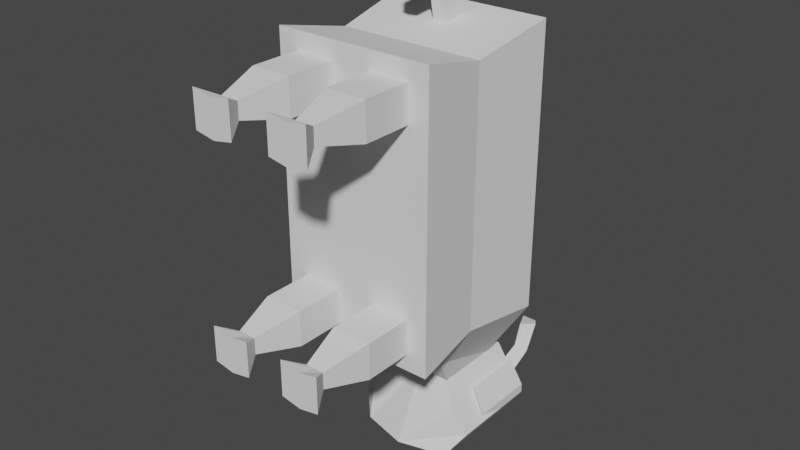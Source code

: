 # Source: BullV1.blend  (saved by Blender 2.90.8; exported with 4.5.12 LTS)
import bpy
from mathutils import Matrix  # noqa: F401  (used for matrix-valued properties, if any)

bpy.ops.wm.read_factory_settings(use_empty=True)
scene = bpy.context.scene
scene.name = 'Scene'

# ---- collections
col_collection = bpy.data.collections.new('Collection'); scene.collection.children.link(col_collection)

# ---- world
world_world = bpy.data.worlds.new('World'); scene.world = world_world
world_world.use_nodes = True; world_world.node_tree.nodes.clear()
_N = world_world.node_tree.nodes; _L = world_world.node_tree.links
n0 = _N.new('ShaderNodeOutputWorld'); n0.name = 'World Output'; n0.location = (300, 300)
n1 = _N.new('ShaderNodeBackground'); n1.name = 'Background'; n1.location = (10, 300)
n1.inputs[0].default_value = (0.05088, 0.05088, 0.05088, 1.0)
_L.new(n1.outputs[0], n0.inputs[0])
n0.is_active_output = True
world_world.color = (0.05088, 0.05088, 0.05088)
world_world.use_sun_shadow = False
world_world.sun_shadow_jitter_overblur = 0.0

# ---- meshes
me_cube_004 = bpy.data.meshes.new('Cube.004')
me_cube_004.from_pydata([(-0.1131, 0.4313, -0.6638), (-0.1131, 0.6847, -0.6638), (0.1131, 0.4313, -0.6638), (0.1131, 0.6847, -0.6638), (-0.1861, 0.2644, 0.3362), (-0.1861, 0.6366, 0.3362), (0.1861, 0.2644, 0.3362), (0.1861, 0.6366, 0.3362), (0.1861, 0.2644, 0.1696), (0.1861, 0.2644, 0.002905), (0.1861, 0.2644, -0.1638), (0.1861, 0.2644, -0.3304), (0.1396, 0.2056, 0.2112), (0.07848, 0.6847, -0.4971), (0.1861, 0.6366, -0.3304), (0.1861, 0.6366, -0.1638), (0.1861, 0.6366, 0.002905), (0.1861, 0.6366, 0.1696), (-0.07848, 0.4797, -0.4971), (-0.1861, 0.2644, -0.3304), (-0.1861, 0.2644, -0.1638), (-0.1861, 0.2644, 0.002905), (-0.1861, 0.2644, 0.1696), (-0.1861, 0.6366, 0.1696), (-0.1861, 0.6366, 0.002905), (-0.1861, 0.6366, -0.1638), (-0.1861, 0.6366, -0.3304), (-0.07848, 0.6847, -0.4971), (0.07848, 0.4797, -0.4971), (0.07848, 0.6366, -0.4971), (0.1396, 0.2056, 0.2529), (-0.07848, 0.6366, -0.4971), (-1.984e-07, 0.4012, -0.6638), (-3.031e-07, 0.6847, -0.6638), (-7.229e-08, 0.2644, 0.3362), (-2.098e-07, 0.6366, 0.3362), (-2.224e-07, 0.6366, 0.1696), (-2.35e-07, 0.6366, 0.002905), (-2.476e-07, 0.6366, -0.1638), (-2.602e-07, 0.6366, -0.3304), (-2.905e-07, 0.6847, -0.4971), (0.04653, 0.2056, 0.2112), (-1.226e-07, 0.2644, -0.3304), (-1.1e-07, 0.2644, -0.1638), (-9.745e-08, 0.2644, 0.002905), (-8.487e-08, 0.2644, 0.1696), (-2.148e-07, 0.4797, -0.4971), (-2.728e-07, 0.6366, -0.4971), (0.09306, 0.2644, 0.3362), (-0.1861, 0.2644, 0.2529), (0.1861, 0.2644, 0.2529), (0.1861, 0.2644, -0.2471), (-0.1861, 0.2644, -0.2471), (-0.09306, 0.2644, -0.3304), (-0.09306, 0.2644, -0.1638), (-0.09306, 0.2644, 0.1696), (-0.09306, 0.2644, 0.3362), (0.09306, 0.2644, -0.3304), (0.09306, 0.2644, -0.1638), (0.09306, 0.2644, 0.1696), (-1.163e-07, 0.2644, -0.2471), (-7.858e-08, 0.2644, 0.2529), (0.1396, -4.437e-08, -0.2471), (0.09306, -4.437e-08, 0.2859), (0.09306, -4.437e-08, 0.2442), (0.1396, -4.437e-08, 0.2529), (0.1396, 0.2644, 0.3362), (-0.1861, 0.2644, 0.2946), (0.1861, 0.2644, 0.2112), (0.1861, 0.2644, -0.2888), (-0.1861, 0.2644, -0.2054), (-0.1396, 0.2644, -0.3304), (-0.1396, 0.2644, -0.1638), (-0.1396, 0.2644, 0.1696), (-0.04653, 0.2644, 0.3362), (0.04653, 0.2644, -0.3304), (0.04653, 0.2644, -0.1638), (0.04653, 0.2644, 0.1696), (-1.195e-07, 0.2644, -0.2888), (-8.172e-08, 0.2644, 0.2112), (0.04653, 0.2644, 0.3362), (-0.1861, 0.2644, 0.2112), (0.1861, 0.2644, 0.2946), (0.1861, 0.2644, -0.2054), (-0.1861, 0.2644, -0.2888), (-0.04653, 0.2644, -0.3304), (-0.04653, 0.2644, -0.1638), (-0.04653, 0.2644, 0.1696), (-0.1396, 0.2644, 0.3362), (0.1396, 0.2644, -0.3304), (0.1396, 0.2644, -0.1638), (0.1396, 0.2644, 0.1696), (-1.132e-07, 0.2644, -0.2054), (-7.543e-08, 0.2644, 0.2946), (0.04653, 0.2644, 0.2529), (0.1396, 0.2644, 0.2529), (0.09306, 0.2644, 0.2025), (0.09306, 0.2644, 0.2946), (0.04653, 0.2644, -0.2471), (0.1396, 0.2644, -0.2471), (0.09306, 0.2644, -0.2975), (0.09306, 0.2644, -0.2054), (-0.1396, 0.2644, -0.2471), (-0.04653, 0.2644, -0.2471), (-0.09306, 0.2644, -0.2975), (-0.09306, 0.2644, -0.2054), (-0.1396, 0.2644, 0.2529), (-0.04653, 0.2644, 0.2529), (-0.09306, 0.2644, 0.2025), (-0.09306, 0.2644, 0.2946), (-0.04653, 0.2644, 0.2946), (-0.04653, 0.2644, 0.2112), (-0.1396, 0.2644, 0.2112), (-0.04653, 0.2644, -0.2054), (-0.04653, 0.2644, -0.2888), (-0.1396, 0.2644, -0.2888), (0.1396, 0.2644, -0.2054), (0.1396, 0.2644, -0.2888), (0.04653, 0.2644, -0.2888), (0.1396, 0.2644, 0.2946), (0.1396, 0.2644, 0.2112), (0.04653, 0.2644, 0.2112), (0.04653, 0.2644, 0.2946), (0.04653, 0.2644, -0.2054), (-0.1396, 0.2644, -0.2054), (-0.1396, 0.2644, 0.2946), (0.1396, 0.1468, 0.2529), (0.09306, 0.1468, 0.2946), (0.1396, 0.1468, -0.2471), (0.09306, 0.1468, -0.2054), (-0.04653, 0.1468, -0.2471), (-0.09306, 0.1468, -0.2054), (-0.04653, 0.1468, 0.2529), (0.078, 0.6851, -0.4971), (-0.09306, 0.1468, 0.2946), (0.04653, 0.1468, 0.2529), (0.09306, 0.1468, 0.2025), (0.04653, 0.1468, -0.2471), (0.09306, 0.1468, -0.2975), (-0.1396, 0.1468, -0.2471), (-0.09306, 0.1468, -0.2975), (-0.1396, 0.1468, 0.2529), (-0.09306, 0.1468, 0.2025), (-0.04653, 0.1468, 0.2946), (-0.04653, 0.1468, 0.2112), (-0.1396, 0.1468, 0.2112), (-0.04653, 0.1468, -0.2054), (-0.04653, 0.1468, -0.2888), (-0.1396, 0.1468, -0.2888), (0.1396, 0.1468, -0.2054), (0.1396, 0.1468, -0.2888), (0.04653, 0.1468, -0.2888), (0.1396, 0.1468, 0.2946), (0.1396, 0.1468, 0.2112), (0.04653, 0.1468, 0.2112), (0.04653, 0.1468, 0.2946), (0.04653, 0.1468, -0.2054), (-0.1396, 0.1468, -0.2054), (-0.1396, 0.1468, 0.2946), (0.09306, -4.437e-08, -0.2558), (0.09306, -4.437e-08, -0.2141), (-0.04653, -8.875e-08, -0.2471), (-0.09306, -1.331e-07, -0.2558), (-0.09306, -1.331e-07, -0.2141), (-0.04653, -8.875e-08, 0.2529), (-0.09306, -1.331e-07, 0.2442), (-0.09306, -1.331e-07, 0.2859), (0.04653, -8.875e-08, 0.2529), (0.09306, -4.437e-08, 0.2025), (0.04653, -8.875e-08, -0.2471), (0.09306, -4.437e-08, -0.2975), (-0.1396, -1.331e-07, -0.2471), (-0.09306, -1.331e-07, -0.2975), (-0.1396, -1.331e-07, 0.2529), (-0.09306, -1.331e-07, 0.2025), (-0.04653, -8.875e-08, 0.2946), (-0.04653, -8.875e-08, 0.2112), (-0.1396, -1.331e-07, 0.2112), (-0.04653, -8.875e-08, -0.2054), (-0.04653, -8.875e-08, -0.2888), (-0.1396, -1.331e-07, -0.2888), (0.1396, -4.437e-08, -0.2054), (0.1396, -4.437e-08, -0.2888), (0.04653, -8.875e-08, -0.2888), (0.1396, -4.437e-08, 0.2946), (0.1396, -4.437e-08, 0.2112), (0.04653, -8.875e-08, 0.2112), (0.04653, -8.875e-08, 0.2946), (0.04653, -8.875e-08, -0.2054), (-0.1396, -1.331e-07, -0.2054), (-0.1396, -1.331e-07, 0.2946), (-0.1131, 0.4957, -0.6638), (-0.1131, 0.5902, -0.6638), (0.1131, 0.5902, -0.6638), (0.1131, 0.4957, -0.6638), (0.1144, 0.4535, -0.5527), (0.1502, 0.467, -0.6082), (-0.1144, 0.6847, -0.5527), (-0.1502, 0.6847, -0.6082), (0.1502, 0.6847, -0.6082), (0.1144, 0.6847, -0.5527), (-0.1502, 0.467, -0.6082), (-0.1144, 0.4535, -0.5527), (-0.07848, 0.6164, -0.4971), (-0.07848, 0.548, -0.4971), (0.07848, 0.6164, -0.4971), (0.07848, 0.548, -0.4971), (0.1502, 0.5132, -0.6082), (0.1144, 0.5306, -0.5527), (0.1502, 0.5989, -0.6082), (0.1144, 0.6076, -0.5527), (-0.1144, 0.5306, -0.5527), (-0.1502, 0.5132, -0.6082), (-0.1144, 0.6076, -0.5527), (-0.1502, 0.5989, -0.6082), (-0.1144, 0.6847, -0.5304), (-0.1502, 0.6847, -0.586), (0.1502, 0.6847, -0.586), (0.1144, 0.6847, -0.5304), (0.1502, 0.5262, -0.586), (0.1144, 0.5349, -0.5304), (-0.1144, 0.5349, -0.5304), (-0.1502, 0.5262, -0.586), (-2.682e-07, 0.5902, -0.6638), (-2.333e-07, 0.4957, -0.6638), (0.1711, 0.4362, -0.1548), (0.1711, 0.4362, -0.00445), (0.1711, 0.4362, 0.1459), (-0.1711, 0.4362, 0.1459), (-0.1711, 0.4362, -0.00445), (-0.1711, 0.4362, -0.1548), (0.1711, 0.4362, -0.3052), (-5.832e-06, 0.4362, -0.422), (0.1711, 0.4362, 0.2963), (-0.1711, 0.4362, 0.2963), (-0.09474, 0.4362, -0.4213), (-5.778e-06, 0.4362, 0.2963), (0.09383, 0.4362, -0.4227), (-0.1711, 0.4362, -0.3052), (-0.09306, 0.6366, 0.3362), (0.09306, 0.6366, 0.3362), (0.1786, 0.5364, 0.3163), (-0.1786, 0.5364, 0.3163), (0.04653, 0.2056, 0.2529), (0.08556, 0.4362, 0.2963), (-0.08557, 0.4362, 0.2963), (-0.08931, 0.5364, 0.3163), (0.08931, 0.5364, 0.3163), (0.04653, 0.6366, 0.3362), (-0.04653, 0.6366, 0.3362), (-1.602e-06, 0.5865, 0.3263), (-0.09118, 0.5865, 0.3263), (0.04653, 0.2056, 0.2946), (0.09118, 0.5865, 0.3263), (0.04465, 0.5364, 0.3163), (0.04559, 0.5865, 0.3263), (0.09306, 0.2056, 0.2946), (-2.614e-06, 0.5384, 0.3093), (-1.986e-06, 0.5925, 0.3201), (-0.01898, 0.5364, 0.3163), (0.01898, 0.5364, 0.3163), (0.01937, 0.5865, 0.3263), (-0.01938, 0.5865, 0.3263), (-1.973e-06, 0.5746, 0.4098), (-2.6e-06, 0.5205, 0.399), (0.01898, 0.5199, 0.3993), (-0.01898, 0.5199, 0.3993), (0.01937, 0.57, 0.4093), (-0.01938, 0.57, 0.4093), (-1.948e-06, 0.5205, 0.471), (-2.589e-06, 0.4946, 0.4223), (0.01898, 0.4959, 0.4208), (-0.01898, 0.4959, 0.4208), (0.01937, 0.5199, 0.466), (-0.01938, 0.5199, 0.466), (-1.914e-06, 0.428, 0.471), (-2.565e-06, 0.428, 0.4223), (0.01898, 0.4343, 0.4208), (-0.01898, 0.4343, 0.4208), (0.01937, 0.4343, 0.466), (-0.01938, 0.4343, 0.466), (-2.994e-06, 0.5364, 0.3163), (0.1396, 0.2056, 0.2946), (-0.04466, 0.5364, 0.3163), (-0.04559, 0.5865, 0.3263), (0.09306, 0.2056, 0.2025), (0.09306, 0.04337, 0.2714), (0.07171, 0.04337, 0.2714), (0.07171, 0.04337, 0.2523), (0.07171, 0.04337, 0.2332), (0.09306, 0.04337, 0.2292), (0.1144, 0.04337, 0.2332), (0.1144, 0.04337, 0.2523), (0.1144, 0.04337, 0.2714), (0.04653, 0.2056, -0.2471), (0.04653, 0.2056, -0.2888), (0.09306, 0.2056, -0.2054), (0.1396, 0.2056, -0.2054), (0.1396, 0.2056, -0.2471), (0.04653, 0.2056, -0.2054), (0.1396, 0.2056, -0.2888), (0.09306, 0.2056, -0.2975), (0.07171, 0.04337, -0.2286), (0.1144, 0.04337, -0.2286), (0.09306, 0.04337, -0.2286), (0.1144, 0.04337, -0.2477), (0.07171, 0.04337, -0.2477), (0.1144, 0.04337, -0.2668), (0.09306, 0.04337, -0.2708), (0.07171, 0.04337, -0.2668), (-0.1396, 0.2056, -0.2888), (-0.09306, 0.2056, -0.2975), (-0.1396, 0.2056, -0.2471), (-0.09306, 0.2056, -0.2054), (-0.04653, 0.2056, -0.2054), (-0.04653, 0.2056, -0.2471), (-0.04653, 0.2056, -0.2888), (-0.1396, 0.2056, -0.2054), (-0.1144, 0.04337, -0.2477), (-0.1144, 0.04337, -0.2668), (-0.09306, 0.04337, -0.2708), (-0.07171, 0.04337, -0.2668), (-0.07171, 0.04337, -0.2477), (-0.07171, 0.04337, -0.2286), (-0.1144, 0.04337, -0.2286), (-0.09306, 0.04337, -0.2286), (-0.1396, 0.2056, 0.2112), (-0.09306, 0.2056, 0.2025), (-0.1396, 0.2056, 0.2529), (-0.09306, 0.2056, 0.2946), (-0.1396, 0.2056, 0.2946), (-0.04653, 0.2056, 0.2112), (-0.04653, 0.2056, 0.2529), (-0.04653, 0.2056, 0.2946), (-0.09306, 0.04337, 0.2714), (-0.07171, 0.04337, 0.2714), (-0.07171, 0.04337, 0.2523), (-0.07171, 0.04337, 0.2332), (-0.09306, 0.04337, 0.2292), (-0.1144, 0.04337, 0.2714), (-0.1144, 0.04337, 0.2332), (-0.1144, 0.04337, 0.2523), (0.06123, 0.6848, -0.6064), (0.09655, 0.6848, -0.6064), (0.09694, 0.6848, -0.5718), (0.08574, 0.6848, -0.5544), (0.08559, 0.6848, -0.5544), (0.1081, 0.6848, -0.5891), (-0.1097, 0.6847, -0.6006), (-0.09807, 0.6847, -0.6179), (-0.06275, 0.6847, -0.6179), (-0.08725, 0.6847, -0.5659), (-0.09846, 0.6847, -0.5832), (0.06123, 0.8152, -0.4905), (0.09655, 0.8152, -0.4905), (0.09694, 0.7812, -0.4837), (0.08574, 0.7642, -0.4803), (0.08559, 0.7642, -0.4802), (0.1081, 0.7982, -0.4871), (-0.1097, 0.793, -0.5028), (-0.09807, 0.8101, -0.5062), (-0.06275, 0.8101, -0.5062), (-0.08725, 0.759, -0.4959), (-0.09846, 0.776, -0.4993), (-0.09846, 0.7519, -0.5544), (-0.1097, 0.7614, -0.5638), (-0.09807, 0.771, -0.5732), (-0.06275, 0.771, -0.5732), (-0.08725, 0.7423, -0.5449), (0.08574, 0.7452, -0.5311), (0.08559, 0.7453, -0.5311), (0.06123, 0.7739, -0.5594), (0.09655, 0.7739, -0.5594), (0.1081, 0.7644, -0.5499), (0.09694, 0.7548, -0.5405)], [], [(32, 224, 194, 2), (8, 227, 233, 6, 82, 50, 68), (34, 236, 245, 234, 4, 88, 56, 74), (214, 198, 1, 192), (125, 88, 4, 67), (40, 33, 27), (35, 36, 23, 5, 239, 249), (36, 37, 24, 23), (37, 38, 25, 24), (38, 39, 26, 25), (47, 40, 27, 31), (32, 46, 18, 202, 201, 0), (46, 232, 235, 18), (124, 72, 20, 70), (43, 44, 21, 20, 72, 54, 86), (44, 45, 87, 55, 73, 22, 21), (4, 234, 228, 22, 81, 49, 67), (228, 23, 24, 229), (229, 24, 25, 230), (20, 230, 238, 19, 84, 52, 70), (18, 31, 27, 203, 204), (210, 200, 13, 205), (28, 29, 14, 231, 237), (11, 231, 225, 10, 83, 51, 69), (225, 15, 16, 226), (226, 16, 17, 227), (28, 206, 205, 13, 29), (19, 238, 235), (120, 95, 30, 12), (39, 47, 31, 26), (14, 29, 47, 39), (121, 96, 285, 41), (9, 8, 91, 59, 77, 45, 44), (10, 9, 44, 43, 76, 58, 90), (123, 76, 43, 92), (28, 237, 232, 46), (2, 196, 195, 28, 46, 32), (29, 13, 133, 40, 47), (15, 14, 39, 38), (16, 15, 38, 37), (17, 16, 37, 36), (7, 17, 36, 35, 248, 240), (3, 33, 342, 343), (122, 80, 34, 93), (6, 233, 244, 236, 34, 80, 48, 66), (0, 191, 224, 32), (121, 94, 61, 79), (298, 297, 149, 128), (119, 66, 48, 97), (118, 98, 60, 78), (314, 313, 131, 146), (116, 90, 58, 101), (115, 102, 52, 84), (30, 282, 152, 126), (113, 86, 54, 105), (112, 106, 49, 81), (328, 326, 145, 141), (110, 74, 56, 109), (297, 296, 129, 149), (61, 93, 110, 107), (93, 34, 74, 110), (87, 111, 108, 55), (45, 79, 111, 87), (79, 61, 107, 111), (73, 112, 81, 22), (55, 108, 112, 73), (252, 243, 135, 155), (312, 310, 148, 139), (60, 92, 113, 103), (92, 43, 86, 113), (85, 114, 104, 53), (42, 78, 114, 85), (78, 60, 103, 114), (71, 115, 84, 19), (53, 104, 115, 71), (282, 256, 127, 152), (326, 327, 142, 145), (51, 83, 116, 99), (83, 10, 90, 116), (89, 117, 100, 57), (11, 69, 117, 89), (69, 51, 99, 117), (75, 118, 78, 42), (57, 100, 118, 75), (256, 252, 155, 127), (330, 328, 141, 158), (50, 82, 119, 95), (82, 6, 66, 119), (91, 120, 96, 59), (8, 68, 120, 91), (68, 50, 95, 120), (77, 121, 79, 45), (59, 96, 121, 77), (294, 295, 151, 137), (94, 122, 93, 61), (310, 311, 140, 148), (97, 48, 80, 122), (98, 123, 92, 60), (329, 330, 158, 134), (101, 58, 76, 123), (102, 124, 70, 52), (331, 332, 132, 144), (105, 54, 72, 124), (106, 125, 67, 49), (243, 41, 154, 135), (109, 56, 88, 125), (308, 307, 182, 170), (302, 306, 169, 188), (335, 334, 166, 175), (305, 303, 181, 62), (304, 302, 188, 160), (303, 304, 160, 181), (287, 288, 167, 187), (318, 319, 180, 171), (286, 287, 187, 63), (319, 320, 172, 180), (288, 289, 186, 167), (321, 322, 161, 179), (289, 290, 168, 186), (320, 321, 179, 172), (291, 292, 65, 185), (322, 323, 178, 161), (296, 299, 156, 129), (285, 12, 153, 136), (333, 329, 134, 143), (299, 294, 137, 156), (315, 314, 146, 130), (301, 300, 150, 138), (332, 333, 143, 132), (311, 316, 147, 140), (12, 30, 126, 153), (313, 317, 157, 131), (327, 331, 144, 142), (300, 298, 128, 150), (317, 312, 139, 157), (41, 285, 136, 154), (316, 315, 130, 147), (295, 301, 138, 151), (185, 65, 64, 168), (182, 62, 159, 170), (179, 161, 162, 172), (176, 164, 165, 174), (164, 175, 166, 165), (174, 165, 173, 177), (161, 178, 163, 162), (172, 162, 171, 180), (62, 181, 160, 159), (170, 159, 169, 183), (65, 184, 63, 64), (168, 64, 167, 186), (64, 63, 187, 167), (159, 160, 188, 169), (162, 163, 189, 171), (165, 166, 190, 173), (336, 335, 175, 164), (325, 324, 189, 163), (307, 305, 62, 182), (338, 337, 176, 174), (324, 318, 171, 189), (309, 308, 170, 183), (337, 336, 164, 176), (334, 339, 190, 166), (306, 309, 183, 169), (340, 338, 174, 177), (339, 341, 173, 190), (293, 286, 63, 184), (341, 340, 177, 173), (292, 293, 184, 65), (323, 325, 163, 178), (290, 291, 185, 168), (1, 198, 348, 349), (133, 33, 40), (195, 208, 206, 28), (208, 210, 205, 206), (2, 194, 207, 196), (196, 207, 208, 195), (194, 193, 209, 207), (207, 209, 210, 208), (193, 3, 199, 209), (198, 214, 222, 216), (201, 212, 191, 0), (212, 214, 192, 191), (18, 204, 211, 202), (202, 211, 212, 201), (204, 203, 213, 211), (211, 213, 214, 212), (203, 27, 197, 213), (210, 209, 219, 220), (219, 217, 218, 220), (221, 215, 216, 222), (209, 199, 217, 219), (214, 213, 221, 222), (199, 200, 218, 217), (197, 198, 216, 215), (213, 197, 215, 221), (200, 210, 220, 218), (223, 192, 1, 33), (193, 223, 33, 3), (224, 191, 192, 223), (194, 224, 223, 193), (9, 226, 227, 8), (10, 225, 226, 9), (21, 229, 230, 20), (22, 228, 229, 21), (228, 234, 242, 5, 23), (225, 231, 14, 15), (232, 237, 11, 89, 57, 75, 42), (247, 241, 7, 240, 253), (235, 238, 26, 31, 18), (238, 230, 25, 26), (233, 227, 17, 7, 241), (237, 231, 11), (235, 232, 42, 85, 53, 71, 19), (284, 250, 35, 249), (242, 246, 251, 239, 5), (234, 245, 246, 242), (245, 236, 281, 283, 246), (255, 253, 240, 248), (236, 244, 247, 254, 281), (244, 233, 241, 247), (250, 255, 248, 35), (254, 247, 253, 255), (251, 284, 249, 239), (246, 283, 284, 251), (259, 257, 264, 266), (260, 261, 267, 265), (266, 264, 270, 272), (267, 263, 269, 273), (257, 260, 265, 264), (261, 258, 263, 267), (258, 262, 268, 263), (262, 259, 266, 268), (270, 271, 277, 276), (271, 273, 279, 277), (268, 266, 272, 274), (265, 267, 273, 271), (264, 265, 271, 270), (263, 268, 274, 269), (276, 277, 279, 275), (278, 276, 275, 280), (269, 274, 280, 275), (273, 269, 275, 279), (272, 270, 276, 278), (274, 272, 278, 280), (254, 255, 250, 281), (281, 250, 284, 283), (96, 120, 12, 285), (94, 121, 41, 243), (97, 122, 252, 256), (119, 97, 256, 282), (122, 94, 243, 252), (95, 119, 282, 30), (136, 153, 291, 290), (126, 152, 293, 292), (152, 127, 286, 293), (153, 126, 292, 291), (154, 136, 290, 289), (135, 154, 289, 288), (127, 155, 287, 286), (155, 135, 288, 287), (118, 100, 301, 295), (117, 99, 298, 300), (100, 117, 300, 301), (123, 98, 294, 299), (101, 123, 299, 296), (98, 118, 295, 294), (116, 101, 296, 297), (99, 116, 297, 298), (137, 151, 309, 306), (151, 138, 308, 309), (150, 128, 305, 307), (149, 129, 304, 303), (129, 156, 302, 304), (128, 149, 303, 305), (156, 137, 306, 302), (138, 150, 307, 308), (114, 103, 315, 316), (124, 102, 312, 317), (105, 124, 317, 313), (104, 114, 316, 311), (103, 113, 314, 315), (115, 104, 311, 310), (102, 115, 310, 312), (113, 105, 313, 314), (146, 131, 325, 323), (157, 139, 318, 324), (131, 157, 324, 325), (130, 146, 323, 322), (140, 147, 321, 320), (147, 130, 322, 321), (148, 140, 320, 319), (139, 148, 319, 318), (108, 111, 331, 327), (107, 110, 333, 332), (110, 109, 329, 333), (111, 107, 332, 331), (109, 125, 330, 329), (125, 106, 328, 330), (112, 108, 327, 326), (106, 112, 326, 328), (141, 145, 340, 341), (158, 141, 341, 339), (145, 142, 338, 340), (134, 158, 339, 334), (144, 132, 336, 337), (142, 144, 337, 338), (132, 143, 335, 336), (143, 134, 334, 335), (365, 364, 363, 359), (200, 199, 347, 344), (133, 13, 345, 346), (33, 133, 346, 342), (199, 3, 343, 347), (13, 200, 344, 345), (370, 369, 356, 357), (198, 197, 352, 348), (33, 1, 349, 350), (27, 33, 350, 351), (197, 27, 351, 352), (356, 355, 358, 354, 353, 357), (362, 361, 360, 359, 363), (367, 366, 360, 361), (371, 370, 357, 353), (372, 371, 353, 354), (368, 367, 361, 362), (373, 372, 354, 358), (369, 374, 355, 356), (364, 368, 362, 363), (374, 373, 358, 355), (366, 365, 359, 360), (349, 348, 365, 366), (352, 351, 368, 364), (351, 350, 367, 368), (350, 349, 366, 367), (348, 352, 364, 365), (344, 347, 373, 374), (345, 344, 374, 369), (347, 343, 372, 373), (343, 342, 371, 372), (342, 346, 370, 371), (346, 345, 369, 370)])
_uv = me_cube_004.uv_layers.new(name='UVMap')
_uv.uv.foreach_set('vector', [0.375, 0.125, 0.4427, 0.125, 0.4583, 0.25, 0.375, 0.25, 0.375, 0.4583, 0.5, 0.4583, 0.5066, 0.5, 0.375, 0.5, 0.375, 0.4896, 0.375, 0.4792, 0.375, 0.4688, 0.375, 0.625, 0.5065, 0.625, 0.5064, 0.6875, 0.5064, 0.75, 0.375, 0.75, 0.375, 0.7188, 0.375, 0.6875, 0.375, 0.6562, 0.5417, 0.9861, 0.625, 0.9861, 0.625, 1.0, 0.5417, 1.0, 0.3646, 0.7188, 0.375, 0.7188, 0.375, 0.75, 0.3646, 0.75, 0.8333, 0.625, 0.875, 0.625, 0.8333, 0.75, 0.625, 0.625, 0.6667, 0.625, 0.6667, 0.75, 0.625, 0.75, 0.625, 0.6875, 0.625, 0.6562, 0.6667, 0.625, 0.7083, 0.625, 0.7083, 0.75, 0.6667, 0.75, 0.7083, 0.625, 0.75, 0.625, 0.75, 0.75, 0.7083, 0.75, 0.75, 0.625, 0.7917, 0.625, 0.7917, 0.75, 0.75, 0.75, 0.8333, 0.625, 0.8333, 0.625, 0.8333, 0.75, 0.8333, 0.75, 0.125, 0.625, 0.1667, 0.625, 0.1667, 0.75, 0.1528, 0.75, 0.1389, 0.75, 0.125, 0.75, 0.1667, 0.625, 0.176, 0.625, 0.1762, 0.75, 0.1667, 0.75, 0.2396, 0.7188, 0.25, 0.7188, 0.25, 0.75, 0.2396, 0.75, 0.25, 0.625, 0.2917, 0.625, 0.2917, 0.75, 0.25, 0.75, 0.25, 0.7188, 0.25, 0.6875, 0.25, 0.6562, 0.2917, 0.625, 0.3333, 0.625, 0.3333, 0.6562, 0.3333, 0.6875, 0.3333, 0.7188, 0.3333, 0.75, 0.2917, 0.75, 0.375, 0.75, 0.5064, 0.75, 0.5, 0.7917, 0.375, 0.7917, 0.375, 0.7812, 0.375, 0.7708, 0.375, 0.7604, 0.5, 0.7917, 0.625, 0.7917, 0.625, 0.8333, 0.5, 0.8333, 0.5, 0.8333, 0.625, 0.8333, 0.625, 0.875, 0.5, 0.875, 0.375, 0.875, 0.5, 0.875, 0.4898, 0.9167, 0.375, 0.9167, 0.375, 0.9062, 0.375, 0.8958, 0.375, 0.8854, 0.375, 0.9583, 0.625, 0.9583, 0.625, 0.9583, 0.5417, 0.9583, 0.4583, 0.9583, 0.5417, 0.2778, 0.625, 0.2778, 0.625, 0.2917, 0.5417, 0.2917, 0.375, 0.2917, 0.625, 0.2917, 0.625, 0.3333, 0.5023, 0.3333, 0.375, 0.3008, 0.375, 0.3333, 0.5023, 0.3333, 0.5, 0.375, 0.375, 0.375, 0.375, 0.3646, 0.375, 0.3542, 0.375, 0.3438, 0.5, 0.375, 0.625, 0.375, 0.625, 0.4167, 0.5, 0.4167, 0.5, 0.4167, 0.625, 0.4167, 0.625, 0.4583, 0.5, 0.4583, 0.375, 0.2917, 0.4583, 0.2917, 0.5417, 0.2917, 0.625, 0.2917, 0.625, 0.2917, 0.375, 0.9167, 0.4898, 0.9167, 0.375, 0.9488, 0.3438, 0.5312, 0.3542, 0.5312, 0.3542, 0.5312, 0.3438, 0.5312, 0.7917, 0.625, 0.8333, 0.625, 0.8333, 0.75, 0.7917, 0.75, 0.7917, 0.5, 0.8333, 0.5, 0.8333, 0.625, 0.7917, 0.625, 0.3438, 0.5938, 0.3438, 0.5625, 0.3438, 0.5625, 0.3438, 0.5938, 0.2917, 0.5, 0.3333, 0.5, 0.3333, 0.5312, 0.3333, 0.5625, 0.3333, 0.5938, 0.3333, 0.625, 0.2917, 0.625, 0.25, 0.5, 0.2917, 0.5, 0.2917, 0.625, 0.25, 0.625, 0.25, 0.5938, 0.25, 0.5625, 0.25, 0.5312, 0.2396, 0.5938, 0.25, 0.5938, 0.25, 0.625, 0.2396, 0.625, 0.1667, 0.5, 0.1758, 0.5, 0.176, 0.625, 0.1667, 0.625, 0.125, 0.5, 0.1389, 0.5, 0.1528, 0.5, 0.1667, 0.5, 0.1667, 0.625, 0.125, 0.625, 0.8333, 0.5, 0.8333, 0.5, 0.8333, 0.5008, 0.8333, 0.625, 0.8333, 0.625, 0.75, 0.5, 0.7917, 0.5, 0.7917, 0.625, 0.75, 0.625, 0.7083, 0.5, 0.75, 0.5, 0.75, 0.625, 0.7083, 0.625, 0.6667, 0.5, 0.7083, 0.5, 0.7083, 0.625, 0.6667, 0.625, 0.625, 0.5, 0.6667, 0.5, 0.6667, 0.625, 0.625, 0.625, 0.625, 0.5938, 0.625, 0.5625, 0.625, 0.25, 0.625, 0.125, 0.625, 0.125, 0.625, 0.25, 0.3646, 0.5938, 0.375, 0.5938, 0.375, 0.625, 0.3646, 0.625, 0.375, 0.5, 0.5066, 0.5, 0.5066, 0.5625, 0.5065, 0.625, 0.375, 0.625, 0.375, 0.5938, 0.375, 0.5625, 0.375, 0.5312, 0.375, 0.0, 0.4583, 0.0, 0.4427, 0.125, 0.375, 0.125, 0.3438, 0.5938, 0.3542, 0.5938, 0.3542, 0.625, 0.3438, 0.625, 0.2292, 0.5312, 0.2396, 0.5312, 0.2396, 0.5312, 0.2292, 0.5312, 0.3646, 0.5312, 0.375, 0.5312, 0.375, 0.5625, 0.3646, 0.5625, 0.2188, 0.5938, 0.2292, 0.5938, 0.2292, 0.625, 0.2188, 0.625, 0.2396, 0.6562, 0.2396, 0.6875, 0.2396, 0.6875, 0.2396, 0.6562, 0.2396, 0.5312, 0.25, 0.5312, 0.25, 0.5625, 0.2396, 0.5625, 0.2188, 0.7188, 0.2292, 0.7188, 0.2292, 0.75, 0.2188, 0.75, 0.3542, 0.5312, 0.3646, 0.5312, 0.3646, 0.5312, 0.3542, 0.5312, 0.2396, 0.6562, 0.25, 0.6562, 0.25, 0.6875, 0.2396, 0.6875, 0.3438, 0.7188, 0.3542, 0.7188, 0.3542, 0.75, 0.3438, 0.75, 0.3542, 0.7188, 0.3438, 0.7188, 0.3438, 0.7188, 0.3542, 0.7188, 0.3646, 0.6562, 0.375, 0.6562, 0.375, 0.6875, 0.3646, 0.6875, 0.2396, 0.5312, 0.2396, 0.5625, 0.2396, 0.5625, 0.2396, 0.5312, 0.3542, 0.625, 0.3646, 0.625, 0.3646, 0.6562, 0.3542, 0.6562, 0.3646, 0.625, 0.375, 0.625, 0.375, 0.6562, 0.3646, 0.6562, 0.3333, 0.6562, 0.3438, 0.6562, 0.3438, 0.6875, 0.3333, 0.6875, 0.3333, 0.625, 0.3438, 0.625, 0.3438, 0.6562, 0.3333, 0.6562, 0.3438, 0.625, 0.3542, 0.625, 0.3542, 0.6562, 0.3438, 0.6562, 0.3333, 0.7188, 0.3438, 0.7188, 0.3438, 0.75, 0.3333, 0.75, 0.3333, 0.6875, 0.3438, 0.6875, 0.3438, 0.7188, 0.3333, 0.7188, 0.3646, 0.5938, 0.3542, 0.5938, 0.3542, 0.5938, 0.3646, 0.5938, 0.2292, 0.7188, 0.2188, 0.7188, 0.2188, 0.7188, 0.2292, 0.7188, 0.2292, 0.625, 0.2396, 0.625, 0.2396, 0.6562, 0.2292, 0.6562, 0.2396, 0.625, 0.25, 0.625, 0.25, 0.6562, 0.2396, 0.6562, 0.2083, 0.6562, 0.2188, 0.6562, 0.2188, 0.6875, 0.2083, 0.6875, 0.2083, 0.625, 0.2188, 0.625, 0.2188, 0.6562, 0.2083, 0.6562, 0.2188, 0.625, 0.2292, 0.625, 0.2292, 0.6562, 0.2188, 0.6562, 0.2083, 0.7188, 0.2188, 0.7188, 0.2188, 0.75, 0.2083, 0.75, 0.2083, 0.6875, 0.2188, 0.6875, 0.2188, 0.7188, 0.2083, 0.7188, 0.3646, 0.5312, 0.3646, 0.5625, 0.3646, 0.5625, 0.3646, 0.5312, 0.3438, 0.7188, 0.3438, 0.6875, 0.3438, 0.6875, 0.3438, 0.7188, 0.2292, 0.5, 0.2396, 0.5, 0.2396, 0.5312, 0.2292, 0.5312, 0.2396, 0.5, 0.25, 0.5, 0.25, 0.5312, 0.2396, 0.5312, 0.2083, 0.5312, 0.2188, 0.5312, 0.2188, 0.5625, 0.2083, 0.5625, 0.2083, 0.5, 0.2188, 0.5, 0.2188, 0.5312, 0.2083, 0.5312, 0.2188, 0.5, 0.2292, 0.5, 0.2292, 0.5312, 0.2188, 0.5312, 0.2083, 0.5938, 0.2188, 0.5938, 0.2188, 0.625, 0.2083, 0.625, 0.2083, 0.5625, 0.2188, 0.5625, 0.2188, 0.5938, 0.2083, 0.5938, 0.3646, 0.5625, 0.3646, 0.5938, 0.3646, 0.5938, 0.3646, 0.5625, 0.3646, 0.7188, 0.3542, 0.7188, 0.3542, 0.7188, 0.3646, 0.7188, 0.3542, 0.5, 0.3646, 0.5, 0.3646, 0.5312, 0.3542, 0.5312, 0.3646, 0.5, 0.375, 0.5, 0.375, 0.5312, 0.3646, 0.5312, 0.3333, 0.5312, 0.3438, 0.5312, 0.3438, 0.5625, 0.3333, 0.5625, 0.3333, 0.5, 0.3438, 0.5, 0.3438, 0.5312, 0.3333, 0.5312, 0.3438, 0.5, 0.3542, 0.5, 0.3542, 0.5312, 0.3438, 0.5312, 0.3333, 0.5938, 0.3438, 0.5938, 0.3438, 0.625, 0.3333, 0.625, 0.3333, 0.5625, 0.3438, 0.5625, 0.3438, 0.5938, 0.3333, 0.5938, 0.2292, 0.5938, 0.2188, 0.5938, 0.2188, 0.5938, 0.2292, 0.5938, 0.3542, 0.5938, 0.3646, 0.5938, 0.3646, 0.625, 0.3542, 0.625, 0.2188, 0.7188, 0.2188, 0.6875, 0.2188, 0.6875, 0.2188, 0.7188, 0.3646, 0.5625, 0.375, 0.5625, 0.375, 0.5938, 0.3646, 0.5938, 0.2292, 0.5938, 0.2396, 0.5938, 0.2396, 0.625, 0.2292, 0.625, 0.3646, 0.6875, 0.3646, 0.7188, 0.3646, 0.7188, 0.3646, 0.6875, 0.2396, 0.5625, 0.25, 0.5625, 0.25, 0.5938, 0.2396, 0.5938, 0.2292, 0.7188, 0.2396, 0.7188, 0.2396, 0.75, 0.2292, 0.75, 0.3438, 0.6562, 0.3542, 0.6562, 0.3542, 0.6562, 0.3438, 0.6562, 0.2396, 0.6875, 0.25, 0.6875, 0.25, 0.7188, 0.2396, 0.7188, 0.3542, 0.7188, 0.3646, 0.7188, 0.3646, 0.75, 0.3542, 0.75, 0.3542, 0.5938, 0.3438, 0.5938, 0.3438, 0.5938, 0.3542, 0.5938, 0.3646, 0.6875, 0.375, 0.6875, 0.375, 0.7188, 0.3646, 0.7188, 0.2188, 0.5625, 0.2188, 0.5312, 0.2188, 0.5312, 0.2188, 0.5625, 0.2396, 0.5938, 0.2292, 0.5938, 0.2292, 0.5938, 0.2396, 0.5938, 0.3646, 0.6562, 0.3646, 0.6875, 0.3646, 0.6875, 0.3646, 0.6562, 0.2292, 0.5312, 0.2396, 0.5312, 0.2396, 0.5312, 0.2292, 0.5312, 0.2396, 0.5625, 0.2396, 0.5938, 0.2396, 0.5938, 0.2396, 0.5625, 0.2396, 0.5312, 0.2396, 0.5625, 0.2396, 0.5625, 0.2396, 0.5312, 0.3646, 0.5938, 0.3542, 0.5938, 0.3542, 0.5938, 0.3646, 0.5938, 0.2292, 0.7188, 0.2188, 0.7188, 0.2188, 0.7188, 0.2292, 0.7188, 0.3646, 0.5625, 0.3646, 0.5938, 0.3646, 0.5938, 0.3646, 0.5625, 0.2188, 0.7188, 0.2188, 0.6875, 0.2188, 0.6875, 0.2188, 0.7188, 0.3542, 0.5938, 0.3438, 0.5938, 0.3438, 0.5938, 0.3542, 0.5938, 0.2188, 0.6562, 0.2292, 0.6562, 0.2292, 0.6562, 0.2188, 0.6562, 0.3438, 0.5938, 0.3438, 0.5625, 0.3438, 0.5625, 0.3438, 0.5938, 0.2188, 0.6875, 0.2188, 0.6562, 0.2188, 0.6562, 0.2188, 0.6875, 0.3438, 0.5312, 0.3542, 0.5312, 0.3542, 0.5312, 0.3438, 0.5312, 0.2292, 0.6562, 0.2396, 0.6562, 0.2396, 0.6562, 0.2292, 0.6562, 0.2396, 0.5625, 0.2396, 0.5938, 0.2396, 0.5938, 0.2396, 0.5625, 0.3438, 0.5625, 0.3438, 0.5312, 0.3438, 0.5312, 0.3438, 0.5625, 0.3646, 0.6562, 0.3646, 0.6875, 0.3646, 0.6875, 0.3646, 0.6562, 0.2396, 0.5938, 0.2292, 0.5938, 0.2292, 0.5938, 0.2396, 0.5938, 0.2292, 0.6562, 0.2396, 0.6562, 0.2396, 0.6562, 0.2292, 0.6562, 0.2188, 0.5625, 0.2188, 0.5312, 0.2188, 0.5312, 0.2188, 0.5625, 0.3542, 0.6562, 0.3646, 0.6562, 0.3646, 0.6562, 0.3542, 0.6562, 0.2188, 0.6875, 0.2188, 0.6562, 0.2188, 0.6562, 0.2188, 0.6875, 0.3438, 0.5312, 0.3542, 0.5312, 0.3542, 0.5312, 0.3438, 0.5312, 0.2396, 0.6875, 0.2396, 0.7188, 0.2396, 0.7188, 0.2396, 0.6875, 0.3438, 0.6875, 0.3438, 0.6562, 0.3438, 0.6562, 0.3438, 0.6875, 0.2188, 0.5312, 0.2292, 0.5312, 0.2292, 0.5312, 0.2188, 0.5312, 0.2396, 0.7188, 0.2292, 0.7188, 0.2292, 0.7188, 0.2396, 0.7188, 0.3438, 0.5938, 0.3438, 0.5625, 0.3438, 0.5625, 0.3438, 0.5938, 0.2188, 0.6562, 0.2292, 0.6562, 0.2292, 0.6562, 0.2188, 0.6562, 0.2188, 0.5938, 0.2188, 0.5625, 0.2188, 0.5625, 0.2188, 0.5938, 0.3438, 0.5312, 0.3542, 0.5312, 0.3542, 0.5625, 0.3438, 0.5625, 0.2188, 0.5312, 0.2292, 0.5312, 0.2292, 0.5625, 0.2188, 0.5625, 0.2188, 0.6562, 0.2292, 0.6562, 0.2292, 0.6875, 0.2188, 0.6875, 0.3438, 0.6562, 0.3542, 0.6562, 0.3542, 0.6875, 0.3438, 0.6875, 0.3542, 0.6562, 0.3646, 0.6562, 0.3646, 0.6875, 0.3542, 0.6875, 0.3438, 0.6875, 0.3542, 0.6875, 0.3542, 0.7188, 0.3438, 0.7188, 0.2292, 0.6562, 0.2396, 0.6562, 0.2396, 0.6875, 0.2292, 0.6875, 0.2188, 0.6875, 0.2292, 0.6875, 0.2292, 0.7188, 0.2188, 0.7188, 0.2292, 0.5312, 0.2396, 0.5312, 0.2396, 0.5625, 0.2292, 0.5625, 0.2188, 0.5625, 0.2292, 0.5625, 0.2292, 0.5938, 0.2188, 0.5938, 0.3542, 0.5312, 0.3646, 0.5312, 0.3646, 0.5625, 0.3542, 0.5625, 0.3438, 0.5625, 0.3542, 0.5625, 0.3542, 0.5938, 0.3438, 0.5938, 0.3542, 0.5625, 0.3646, 0.5625, 0.3646, 0.5938, 0.3542, 0.5938, 0.2292, 0.5625, 0.2396, 0.5625, 0.2396, 0.5938, 0.2292, 0.5938, 0.2292, 0.6875, 0.2396, 0.6875, 0.2396, 0.7188, 0.2292, 0.7188, 0.3542, 0.6875, 0.3646, 0.6875, 0.3646, 0.7188, 0.3542, 0.7188, 0.3542, 0.6562, 0.3646, 0.6562, 0.3646, 0.6562, 0.3542, 0.6562, 0.2396, 0.6875, 0.2396, 0.7188, 0.2396, 0.7188, 0.2396, 0.6875, 0.2188, 0.5312, 0.2292, 0.5312, 0.2292, 0.5312, 0.2188, 0.5312, 0.3438, 0.6875, 0.3438, 0.6562, 0.3438, 0.6562, 0.3438, 0.6875, 0.2396, 0.7188, 0.2292, 0.7188, 0.2292, 0.7188, 0.2396, 0.7188, 0.2188, 0.5938, 0.2188, 0.5625, 0.2188, 0.5625, 0.2188, 0.5938, 0.3438, 0.6562, 0.3542, 0.6562, 0.3542, 0.6562, 0.3438, 0.6562, 0.3646, 0.6875, 0.3646, 0.7188, 0.3646, 0.7188, 0.3646, 0.6875, 0.2292, 0.5938, 0.2188, 0.5938, 0.2188, 0.5938, 0.2292, 0.5938, 0.3438, 0.7188, 0.3438, 0.6875, 0.3438, 0.6875, 0.3438, 0.7188, 0.3646, 0.7188, 0.3542, 0.7188, 0.3542, 0.7188, 0.3646, 0.7188, 0.3646, 0.5312, 0.3646, 0.5625, 0.3646, 0.5625, 0.3646, 0.5312, 0.3542, 0.7188, 0.3438, 0.7188, 0.3438, 0.7188, 0.3542, 0.7188, 0.3542, 0.5312, 0.3646, 0.5312, 0.3646, 0.5312, 0.3542, 0.5312, 0.2396, 0.6562, 0.2396, 0.6875, 0.2396, 0.6875, 0.2396, 0.6562, 0.3438, 0.5625, 0.3438, 0.5312, 0.3438, 0.5312, 0.3438, 0.5625, 0.625, 1.0, 0.625, 0.9861, 0.625, 0.9861, 0.625, 1.0, 0.8333, 0.5008, 0.875, 0.625, 0.8333, 0.625, 0.375, 0.2778, 0.4583, 0.2778, 0.4583, 0.2917, 0.375, 0.2917, 0.4583, 0.2778, 0.5417, 0.2778, 0.5417, 0.2917, 0.4583, 0.2917, 0.375, 0.25, 0.4583, 0.25, 0.4583, 0.2639, 0.375, 0.2639, 0.375, 0.2639, 0.4583, 0.2639, 0.4583, 0.2778, 0.375, 0.2778, 0.4583, 0.25, 0.5417, 0.25, 0.5417, 0.2639, 0.4583, 0.2639, 0.4583, 0.2639, 0.5417, 0.2639, 0.5417, 0.2778, 0.4583, 0.2778, 0.5417, 0.25, 0.625, 0.25, 0.625, 0.2639, 0.5417, 0.2639, 0.625, 0.9861, 0.5417, 0.9861, 0.5417, 0.9861, 0.625, 0.9861, 0.375, 0.9861, 0.4583, 0.9861, 0.4583, 1.0, 0.375, 1.0, 0.4583, 0.9861, 0.5417, 0.9861, 0.5417, 1.0, 0.4583, 1.0, 0.375, 0.9583, 0.4583, 0.9583, 0.4583, 0.9722, 0.375, 0.9722, 0.375, 0.9722, 0.4583, 0.9722, 0.4583, 0.9861, 0.375, 0.9861, 0.4583, 0.9583, 0.5417, 0.9583, 0.5417, 0.9722, 0.4583, 0.9722, 0.4583, 0.9722, 0.5417, 0.9722, 0.5417, 0.9861, 0.4583, 0.9861, 0.5417, 0.9583, 0.625, 0.9583, 0.625, 0.9722, 0.5417, 0.9722, 0.5417, 0.2778, 0.5417, 0.2639, 0.5417, 0.2639, 0.5417, 0.2778, 0.5417, 0.2639, 0.625, 0.2639, 0.625, 0.2778, 0.5417, 0.2778, 0.5417, 0.9722, 0.625, 0.9722, 0.625, 0.9861, 0.5417, 0.9861, 0.5417, 0.2639, 0.625, 0.2639, 0.625, 0.2639, 0.5417, 0.2639, 0.5417, 0.9861, 0.5417, 0.9722, 0.5417, 0.9722, 0.5417, 0.9861, 0.8611, 0.5, 0.8472, 0.5, 0.8472, 0.5, 0.8611, 0.5, 0.8472, 0.75, 0.8611, 0.75, 0.8611, 0.75, 0.8472, 0.75, 0.5417, 0.9722, 0.625, 0.9722, 0.625, 0.9722, 0.5417, 0.9722, 0.625, 0.2778, 0.5417, 0.2778, 0.5417, 0.2778, 0.625, 0.2778, 0.5104, 0.125, 0.5417, 0.0, 0.625, 0.0, 0.625, 0.125, 0.5417, 0.25, 0.5104, 0.125, 0.625, 0.125, 0.625, 0.25, 0.4427, 0.125, 0.4583, 0.0, 0.5417, 0.0, 0.5104, 0.125, 0.4583, 0.25, 0.4427, 0.125, 0.5104, 0.125, 0.5417, 0.25, 0.375, 0.4167, 0.5, 0.4167, 0.5, 0.4583, 0.375, 0.4583, 0.375, 0.375, 0.5, 0.375, 0.5, 0.4167, 0.375, 0.4167, 0.375, 0.8333, 0.5, 0.8333, 0.5, 0.875, 0.375, 0.875, 0.375, 0.7917, 0.5, 0.7917, 0.5, 0.8333, 0.375, 0.8333, 0.5, 0.7917, 0.5064, 0.75, 0.5657, 0.75, 0.625, 0.75, 0.625, 0.7917, 0.5, 0.375, 0.5023, 0.3333, 0.625, 0.3333, 0.625, 0.375, 0.176, 0.625, 0.1758, 0.5, 0.2083, 0.5, 0.2083, 0.5312, 0.2083, 0.5625, 0.2083, 0.5938, 0.2083, 0.625, 0.5658, 0.5625, 0.5658, 0.5, 0.625, 0.5, 0.625, 0.5625, 0.5954, 0.5625, 0.375, 0.9488, 0.4898, 0.9167, 0.625, 0.9167, 0.625, 0.9583, 0.375, 0.9583, 0.4898, 0.9167, 0.5, 0.875, 0.625, 0.875, 0.625, 0.9167, 0.5066, 0.5, 0.5, 0.4583, 0.625, 0.4583, 0.625, 0.5, 0.5658, 0.5, 0.375, 0.3008, 0.5023, 0.3333, 0.375, 0.3333, 0.1762, 0.75, 0.176, 0.625, 0.2083, 0.625, 0.2083, 0.6562, 0.2083, 0.6875, 0.2083, 0.7188, 0.2083, 0.75, 0.5954, 0.6562, 0.5954, 0.625, 0.625, 0.625, 0.625, 0.6562, 0.5657, 0.75, 0.5657, 0.6875, 0.5954, 0.6875, 0.625, 0.6875, 0.625, 0.75, 0.5064, 0.75, 0.5064, 0.6875, 0.5657, 0.6875, 0.5657, 0.75, 0.5064, 0.6875, 0.5065, 0.625, 0.5658, 0.625, 0.5657, 0.6562, 0.5657, 0.6875, 0.5954, 0.5938, 0.5954, 0.5625, 0.625, 0.5625, 0.625, 0.5938, 0.5065, 0.625, 0.5066, 0.5625, 0.5658, 0.5625, 0.5658, 0.5938, 0.5658, 0.625, 0.5066, 0.5625, 0.5066, 0.5, 0.5658, 0.5, 0.5658, 0.5625, 0.5954, 0.625, 0.5954, 0.5938, 0.625, 0.5938, 0.625, 0.625, 0.5658, 0.5938, 0.5658, 0.5625, 0.5954, 0.5625, 0.5954, 0.5938, 0.5954, 0.6875, 0.5954, 0.6562, 0.625, 0.6562, 0.625, 0.6875, 0.5657, 0.6875, 0.5657, 0.6562, 0.5954, 0.6562, 0.5954, 0.6875, 0.5657, 0.6562, 0.5658, 0.625, 0.5658, 0.625, 0.5657, 0.6562, 0.5658, 0.5938, 0.5954, 0.5938, 0.5954, 0.5938, 0.5658, 0.5938, 0.5657, 0.6562, 0.5658, 0.625, 0.5658, 0.625, 0.5657, 0.6562, 0.5954, 0.5938, 0.5954, 0.625, 0.5954, 0.625, 0.5954, 0.5938, 0.5658, 0.625, 0.5658, 0.5938, 0.5658, 0.5938, 0.5658, 0.625, 0.5954, 0.5938, 0.5954, 0.625, 0.5954, 0.625, 0.5954, 0.5938, 0.5954, 0.625, 0.5954, 0.6562, 0.5954, 0.6562, 0.5954, 0.625, 0.5954, 0.6562, 0.5657, 0.6562, 0.5657, 0.6562, 0.5954, 0.6562, 0.5658, 0.625, 0.5658, 0.5938, 0.5658, 0.5938, 0.5658, 0.625, 0.5658, 0.5938, 0.5954, 0.5938, 0.5954, 0.5938, 0.5658, 0.5938, 0.5954, 0.6562, 0.5657, 0.6562, 0.5657, 0.6562, 0.5954, 0.6562, 0.5658, 0.5938, 0.5954, 0.5938, 0.5954, 0.5938, 0.5658, 0.5938, 0.5658, 0.625, 0.5658, 0.5938, 0.5658, 0.5938, 0.5658, 0.625, 0.5954, 0.625, 0.5954, 0.6562, 0.5954, 0.6562, 0.5954, 0.625, 0.5658, 0.625, 0.5658, 0.5938, 0.5954, 0.5938, 0.5954, 0.625, 0.5657, 0.6562, 0.5658, 0.625, 0.5954, 0.625, 0.5954, 0.6562, 0.5954, 0.625, 0.5954, 0.6562, 0.5954, 0.6562, 0.5954, 0.625, 0.5954, 0.5938, 0.5954, 0.625, 0.5954, 0.625, 0.5954, 0.5938, 0.5657, 0.6562, 0.5658, 0.625, 0.5658, 0.625, 0.5657, 0.6562, 0.5954, 0.6562, 0.5657, 0.6562, 0.5657, 0.6562, 0.5954, 0.6562, 0.5658, 0.5938, 0.5954, 0.5938, 0.5954, 0.5938, 0.5658, 0.5938, 0.5658, 0.5938, 0.5954, 0.5938, 0.5954, 0.5938, 0.5658, 0.5938, 0.3438, 0.5625, 0.3438, 0.5312, 0.3438, 0.5312, 0.3438, 0.5625, 0.3542, 0.5938, 0.3438, 0.5938, 0.3438, 0.5938, 0.3542, 0.5938, 0.3646, 0.5625, 0.3646, 0.5938, 0.3646, 0.5938, 0.3646, 0.5625, 0.3646, 0.5312, 0.3646, 0.5625, 0.3646, 0.5625, 0.3646, 0.5312, 0.3646, 0.5938, 0.3542, 0.5938, 0.3542, 0.5938, 0.3646, 0.5938, 0.3542, 0.5312, 0.3646, 0.5312, 0.3646, 0.5312, 0.3542, 0.5312, 0.3438, 0.5625, 0.3438, 0.5312, 0.3438, 0.5312, 0.3438, 0.5625, 0.3542, 0.5312, 0.3646, 0.5312, 0.3646, 0.5312, 0.3542, 0.5312, 0.3646, 0.5312, 0.3646, 0.5625, 0.3646, 0.5625, 0.3646, 0.5312, 0.3438, 0.5312, 0.3542, 0.5312, 0.3542, 0.5312, 0.3438, 0.5312, 0.3438, 0.5938, 0.3438, 0.5625, 0.3438, 0.5625, 0.3438, 0.5938, 0.3542, 0.5938, 0.3438, 0.5938, 0.3438, 0.5938, 0.3542, 0.5938, 0.3646, 0.5625, 0.3646, 0.5938, 0.3646, 0.5938, 0.3646, 0.5625, 0.3646, 0.5938, 0.3542, 0.5938, 0.3542, 0.5938, 0.3646, 0.5938, 0.2188, 0.5938, 0.2188, 0.5625, 0.2188, 0.5625, 0.2188, 0.5938, 0.2188, 0.5312, 0.2292, 0.5312, 0.2292, 0.5312, 0.2188, 0.5312, 0.2188, 0.5625, 0.2188, 0.5312, 0.2188, 0.5312, 0.2188, 0.5625, 0.2396, 0.5938, 0.2292, 0.5938, 0.2292, 0.5938, 0.2396, 0.5938, 0.2396, 0.5625, 0.2396, 0.5938, 0.2396, 0.5938, 0.2396, 0.5625, 0.2292, 0.5938, 0.2188, 0.5938, 0.2188, 0.5938, 0.2292, 0.5938, 0.2396, 0.5312, 0.2396, 0.5625, 0.2396, 0.5625, 0.2396, 0.5312, 0.2292, 0.5312, 0.2396, 0.5312, 0.2396, 0.5312, 0.2292, 0.5312, 0.2292, 0.5938, 0.2188, 0.5938, 0.2188, 0.5938, 0.2292, 0.5938, 0.2188, 0.5938, 0.2188, 0.5625, 0.2188, 0.5625, 0.2188, 0.5938, 0.2188, 0.5312, 0.2292, 0.5312, 0.2292, 0.5312, 0.2188, 0.5312, 0.2396, 0.5312, 0.2396, 0.5625, 0.2396, 0.5625, 0.2396, 0.5312, 0.2396, 0.5625, 0.2396, 0.5938, 0.2396, 0.5938, 0.2396, 0.5625, 0.2292, 0.5312, 0.2396, 0.5312, 0.2396, 0.5312, 0.2292, 0.5312, 0.2396, 0.5938, 0.2292, 0.5938, 0.2292, 0.5938, 0.2396, 0.5938, 0.2188, 0.5625, 0.2188, 0.5312, 0.2188, 0.5312, 0.2188, 0.5625, 0.2188, 0.6562, 0.2292, 0.6562, 0.2292, 0.6562, 0.2188, 0.6562, 0.2396, 0.7188, 0.2292, 0.7188, 0.2292, 0.7188, 0.2396, 0.7188, 0.2396, 0.6875, 0.2396, 0.7188, 0.2396, 0.7188, 0.2396, 0.6875, 0.2188, 0.6875, 0.2188, 0.6562, 0.2188, 0.6562, 0.2188, 0.6875, 0.2292, 0.6562, 0.2396, 0.6562, 0.2396, 0.6562, 0.2292, 0.6562, 0.2188, 0.7188, 0.2188, 0.6875, 0.2188, 0.6875, 0.2188, 0.7188, 0.2292, 0.7188, 0.2188, 0.7188, 0.2188, 0.7188, 0.2292, 0.7188, 0.2396, 0.6562, 0.2396, 0.6875, 0.2396, 0.6875, 0.2396, 0.6562, 0.2396, 0.6562, 0.2396, 0.6875, 0.2396, 0.6875, 0.2396, 0.6562, 0.2396, 0.7188, 0.2292, 0.7188, 0.2292, 0.7188, 0.2396, 0.7188, 0.2396, 0.6875, 0.2396, 0.7188, 0.2396, 0.7188, 0.2396, 0.6875, 0.2292, 0.6562, 0.2396, 0.6562, 0.2396, 0.6562, 0.2292, 0.6562, 0.2188, 0.6875, 0.2188, 0.6562, 0.2188, 0.6562, 0.2188, 0.6875, 0.2188, 0.6562, 0.2292, 0.6562, 0.2292, 0.6562, 0.2188, 0.6562, 0.2188, 0.7188, 0.2188, 0.6875, 0.2188, 0.6875, 0.2188, 0.7188, 0.2292, 0.7188, 0.2188, 0.7188, 0.2188, 0.7188, 0.2292, 0.7188, 0.3438, 0.6875, 0.3438, 0.6562, 0.3438, 0.6562, 0.3438, 0.6875, 0.3542, 0.6562, 0.3646, 0.6562, 0.3646, 0.6562, 0.3542, 0.6562, 0.3646, 0.6562, 0.3646, 0.6875, 0.3646, 0.6875, 0.3646, 0.6562, 0.3438, 0.6562, 0.3542, 0.6562, 0.3542, 0.6562, 0.3438, 0.6562, 0.3646, 0.6875, 0.3646, 0.7188, 0.3646, 0.7188, 0.3646, 0.6875, 0.3646, 0.7188, 0.3542, 0.7188, 0.3542, 0.7188, 0.3646, 0.7188, 0.3438, 0.7188, 0.3438, 0.6875, 0.3438, 0.6875, 0.3438, 0.7188, 0.3542, 0.7188, 0.3438, 0.7188, 0.3438, 0.7188, 0.3542, 0.7188, 0.3542, 0.7188, 0.3438, 0.7188, 0.3438, 0.7188, 0.3542, 0.7188, 0.3646, 0.7188, 0.3542, 0.7188, 0.3542, 0.7188, 0.3646, 0.7188, 0.3438, 0.7188, 0.3438, 0.6875, 0.3438, 0.6875, 0.3438, 0.7188, 0.3646, 0.6875, 0.3646, 0.7188, 0.3646, 0.7188, 0.3646, 0.6875, 0.3438, 0.6562, 0.3542, 0.6562, 0.3542, 0.6562, 0.3438, 0.6562, 0.3438, 0.6875, 0.3438, 0.6562, 0.3438, 0.6562, 0.3438, 0.6875, 0.3542, 0.6562, 0.3646, 0.6562, 0.3646, 0.6562, 0.3542, 0.6562, 0.3646, 0.6562, 0.3646, 0.6875, 0.3646, 0.6875, 0.3646, 0.6562, 0.8611, 0.75, 0.8472, 0.75, 0.8472, 0.75, 0.8611, 0.75, 0.8472, 0.5, 0.8611, 0.5, 0.8611, 0.5, 0.8472, 0.5, 0.8333, 0.5008, 0.8333, 0.5, 0.8333, 0.5, 0.8333, 0.5008, 0.875, 0.625, 0.8333, 0.5008, 0.8333, 0.5008, 0.875, 0.625, 0.625, 0.2639, 0.625, 0.25, 0.625, 0.25, 0.625, 0.2639, 0.625, 0.2917, 0.625, 0.2778, 0.625, 0.2778, 0.625, 0.2917, 0.8333, 0.5008, 0.8333, 0.5, 0.8333, 0.5, 0.8333, 0.5008, 0.8611, 0.75, 0.8472, 0.75, 0.8472, 0.75, 0.8611, 0.75, 0.625, 0.125, 0.625, 0.0, 0.625, 0.0, 0.625, 0.125, 0.8333, 0.75, 0.875, 0.625, 0.875, 0.625, 0.8333, 0.75, 0.625, 0.9722, 0.625, 0.9583, 0.625, 0.9583, 0.625, 0.9722, 0.8333, 0.5, 0.8472, 0.5, 0.8611, 0.5, 0.875, 0.5, 0.875, 0.625, 0.8333, 0.5008, 0.8333, 0.75, 0.875, 0.625, 0.875, 0.75, 0.8611, 0.75, 0.8472, 0.75, 0.625, 0.125, 0.625, 0.0, 0.625, 0.0, 0.625, 0.125, 0.875, 0.625, 0.8333, 0.5008, 0.8333, 0.5008, 0.875, 0.625, 0.625, 0.25, 0.625, 0.125, 0.625, 0.125, 0.625, 0.25, 0.8333, 0.75, 0.875, 0.625, 0.875, 0.625, 0.8333, 0.75, 0.625, 0.2639, 0.625, 0.25, 0.625, 0.25, 0.625, 0.2639, 0.625, 0.2917, 0.625, 0.2778, 0.625, 0.2778, 0.625, 0.2917, 0.625, 0.9722, 0.625, 0.9583, 0.625, 0.9583, 0.625, 0.9722, 0.8472, 0.5, 0.8611, 0.5, 0.8611, 0.5, 0.8472, 0.5, 0.625, 1.0, 0.625, 0.9861, 0.625, 0.9861, 0.625, 1.0, 0.625, 1.0, 0.625, 0.9861, 0.625, 0.9861, 0.625, 1.0, 0.625, 0.9722, 0.625, 0.9583, 0.625, 0.9583, 0.625, 0.9722, 0.8333, 0.75, 0.875, 0.625, 0.875, 0.625, 0.8333, 0.75, 0.625, 0.125, 0.625, 0.0, 0.625, 0.0, 0.625, 0.125, 0.8611, 0.75, 0.8472, 0.75, 0.8472, 0.75, 0.8611, 0.75, 0.8472, 0.5, 0.8611, 0.5, 0.8611, 0.5, 0.8472, 0.5, 0.625, 0.2917, 0.625, 0.2778, 0.625, 0.2778, 0.625, 0.2917, 0.625, 0.2639, 0.625, 0.25, 0.625, 0.25, 0.625, 0.2639, 0.625, 0.25, 0.625, 0.125, 0.625, 0.125, 0.625, 0.25, 0.875, 0.625, 0.8333, 0.5008, 0.8333, 0.5008, 0.875, 0.625, 0.8333, 0.5008, 0.8333, 0.5, 0.8333, 0.5, 0.8333, 0.5008])
me_cube_004.use_remesh_fix_poles = True
me_cube_004.use_remesh_preserve_attributes = False
me_cube_004.use_mirror_vertex_groups = False
me_cube_004.update()

# ---- objects
ob_cube_001 = bpy.data.objects.new('Cube.001', me_cube_004)

# ---- transforms, parenting, visibility, modifiers, constraints
ob_cube_001.location = (1.788e-07, -0.4505, 0.4657)
ob_cube_001.lineart.crease_threshold = 0.0

# ---- collection membership
col_collection.objects.link(ob_cube_001)

# ---- scene / render settings (as saved in the file)
scene.frame_start = 1; scene.frame_end = 250; scene.frame_set(1)
scene.render.engine = 'BLENDER_EEVEE_NEXT'
scene.cycles.use_denoising = False
scene.cycles.samples = 128
scene.cycles.sampling_pattern = 'TABULATED_SOBOL'
scene.cycles.use_adaptive_sampling = False
scene.cycles.use_light_tree = False
scene.view_settings.view_transform = 'Filmic'
bpy.context.view_layer.update()

# ---- added for rendering (the .blend has no active camera and no usable light): camera, sun
cam_auto = bpy.data.cameras.new('AutoCamera')
cam_auto.lens = 50.0
cam_auto.sensor_width = 36.0
cam_auto.clip_end = 1000.0
ob_auto_camera = bpy.data.objects.new('AutoCamera', cam_auto)
scene.collection.objects.link(ob_auto_camera)
ob_auto_camera.location = (1.33784, -1.6483, 1.4396)
ob_auto_camera.rotation_euler = (1.09748, -7.21219e-08, 0.694738)
scene.camera = ob_auto_camera
light_auto_sun = bpy.data.lights.new('AutoSun', 'SUN')
light_auto_sun.energy = 3.0
light_auto_sun.angle = 0.0523599
ob_auto_sun = bpy.data.objects.new('AutoSun', light_auto_sun)
scene.collection.objects.link(ob_auto_sun)
ob_auto_sun.rotation_euler = (0.872665, 0.174533, 0.523599)
bpy.context.view_layer.update()
